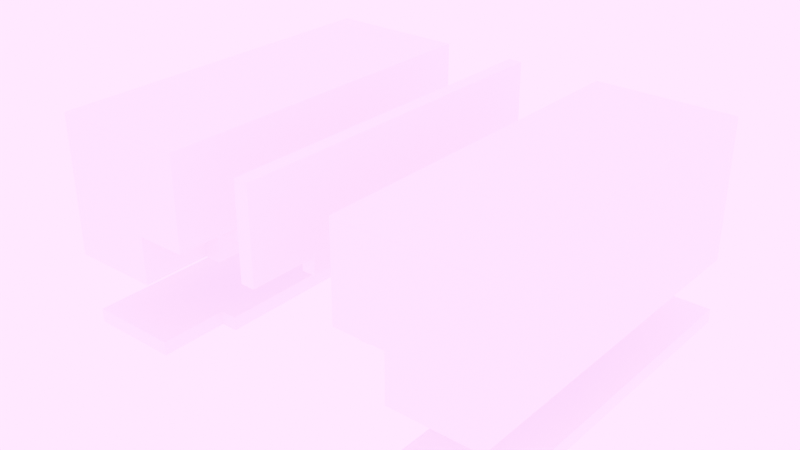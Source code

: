 # Source: door_07.blend  (saved by Blender 4.5.91; exported with 4.5.12 LTS)
import bpy
from mathutils import Matrix  # noqa: F401  (used for matrix-valued properties, if any)

bpy.ops.wm.read_factory_settings(use_empty=True)
scene = bpy.context.scene
scene.name = 'Scene'

# ---- images (referenced by path relative to the original .blend; pixels are not part of the script)
import os
ASSET_DIR = os.environ.get("B2B_ASSET_DIR", "")  # directory of the original .blend (textures are referenced by path, not embedded)
HERE = os.path.dirname(os.path.abspath(__file__))  # packed textures are extracted next to this script under _unpacked/

def load_image(name, relpath, width, height, colorspace="sRGB"):
    """Load a texture the original file referenced (path relative to the .blend, or extracted next to this script)."""
    p = next((c for c in (os.path.join(HERE, relpath), os.path.join(ASSET_DIR, relpath)) if relpath and os.path.exists(c)), "")
    if p:
        img = bpy.data.images.load(p, check_existing=True)
        img.name = name
    else:  # same state as the original file: an image datablock whose file is absent (Cycles renders it pink)
        img = bpy.data.images.new(name, width, height)
        img.source = "FILE"
        img.filepath = "//" + (relpath or name)
    img.colorspace_settings.name = colorspace
    return img
img_sunset_jhbcentral_8k_hdr = load_image('sunset_jhbcentral_8k.hdr', 'sunset_jhbcentral_8k.hdr', 1024, 1024, 'Linear Rec.709')
img_vista_panor_mica_do_centro_de_s_o_paulo_jpg = load_image('Vista_panorâmica_do_centro_de_São_Paulo.jpg', 'Vista_panorâmica_do_centro_de_São_Paulo.jpg', 1024, 1024, 'sRGB')
img_canary_wharf_4k_hdr = load_image('canary_wharf_4k.hdr', 'canary_wharf_4k.hdr', 1024, 1024, 'Linear Rec.709')
img_canary_wharf_2k_hdr = load_image('canary_wharf_2k.hdr', 'canary_wharf_2k.hdr', 1024, 1024, 'Linear Rec.709')

# ---- materials (node trees are filled in below, after node groups)
mat_changeable = bpy.data.materials.new('Changeable')

# ---- material node trees
mat_changeable.use_nodes = True; mat_changeable.node_tree.nodes.clear()
_N = mat_changeable.node_tree.nodes; _L = mat_changeable.node_tree.links
n0 = _N.new('ShaderNodeBsdfPrincipled'); n0.name = 'Principled BSDF'; n0.location = (-200, 100)
n1 = _N.new('ShaderNodeOutputMaterial'); n1.name = 'Material Output'; n1.location = (200, 100)
_L.new(n0.outputs[0], n1.inputs[0])
n1.is_active_output = True

# ---- world
world_world = bpy.data.worlds.new('World'); scene.world = world_world
world_world.use_nodes = True; world_world.node_tree.nodes.clear()
_N = world_world.node_tree.nodes; _L = world_world.node_tree.links
n0 = _N.new('ShaderNodeOutputWorld'); n0.name = 'World Output'; n0.location = (300, 300)
n1 = _N.new('ShaderNodeBackground'); n1.name = 'Background'; n1.location = (10, 300)
n1.inputs[1].default_value = 10.0
n2 = _N.new('ShaderNodeTexEnvironment'); n2.name = 'Environment Texture'; n2.location = (-325, 257)
n2.image = img_sunset_jhbcentral_8k_hdr
n3 = _N.new('ShaderNodeMapping'); n3.name = 'Mapping'; n3.location = (-659, 320)
n3.inputs[2].default_value = (0.0, 0.0, 2.709)
n4 = _N.new('ShaderNodeTexCoord'); n4.name = 'Texture Coordinate'; n4.location = (-818, 309)
n5 = _N.new('ShaderNodeTexSky'); n5.name = 'Sky Texture'; n5.location = (-347, 654)
n5.width = 191
n5.sun_elevation = 0.7854
n5.sun_rotation = 3.142
n6 = _N.new('ShaderNodeTexImage'); n6.name = 'Image Texture'; n6.location = (-326, 15)
n6.image = img_vista_panor_mica_do_centro_de_s_o_paulo_jpg
n6.projection = 'SPHERE'
n7 = _N.new('ShaderNodeTexImage'); n7.name = 'Image Texture.001'; n7.location = (-41, 122)
n7.image = img_canary_wharf_4k_hdr
n8 = _N.new('ShaderNodeTexImage'); n8.name = 'Image Texture.002'; n8.location = (245, 87)
n8.image = img_canary_wharf_2k_hdr
_L.new(n1.outputs[0], n0.inputs[0])
_L.new(n3.outputs[0], n2.inputs[0])
_L.new(n4.outputs[0], n3.inputs[0])
_L.new(n3.outputs[0], n6.inputs[0])
_L.new(n3.outputs[0], n7.inputs[0])
_L.new(n2.outputs[0], n1.inputs[0])
n0.is_active_output = True
world_world.color = (0.05088, 0.05088, 0.05088)
world_world.sun_shadow_jitter_overblur = 0.0

# ---- meshes
me_cube_024 = bpy.data.meshes.new('Cube.024')
me_cube_024.from_pydata([(0.0, 0.13, -0.1003), (0.0, 0.13, 0.0), (0.0, 0.08412, -0.1003), (0.0, 0.08412, 0.0), (-0.06384, 0.13, -0.1003), (-0.06384, 0.08412, -0.1003), (0.0, -0.13, -0.1003), (-0.07649, 0.08411, -0.1003), (0.0, -0.13, 0.0), (0.0, -0.08108, -0.1003), (0.0, -0.08108, 0.0), (-0.1001, 0.08411, 0.0), (-0.06384, -0.13, -0.1003), (-0.06384, 0.08412, -0.06599), (-0.06384, 0.13, -0.06599), (-0.07649, 0.08411, -0.0785), (-0.06384, -0.08109, -0.1003), (-0.1001, 0.13, 0.0), (-0.07649, -0.08109, -0.1003), (-0.1001, 0.08411, -0.06599), (-0.1001, 0.13, -0.06599), (-0.1001, 0.08411, -0.0785), (-0.1001, -0.08109, 0.0), (-0.06384, -0.08109, -0.06599), (-0.06384, -0.13, -0.06599), (-0.07649, -0.08109, -0.0785), (-0.1001, -0.13, 0.0), (-0.1001, -0.08109, -0.06599), (-0.1001, -0.13, -0.06599), (-0.1001, -0.08109, -0.0785), (-0.03192, 0.08412, -0.1003), (-0.03192, 0.13, -0.1003), (-0.03192, -0.13, -0.1003), (-0.03192, 0.13, -0.033), (-0.1001, 0.13, -0.033), (-0.03192, -0.13, -0.033), (-0.03192, -0.08108, -0.1003), (-0.1001, 0.08411, -0.033), (-0.1001, -0.13, -0.033), (-0.1001, -0.08109, -0.033)], [], [(30, 5, 4, 31), (13, 5, 7, 15), (10, 22, 26, 8), (24, 28, 27, 23), (23, 25, 18, 16), (36, 32, 12, 16), (3, 1, 17, 11), (14, 13, 19, 20), (31, 33, 1, 0), (5, 13, 14, 4), (0, 1, 3, 2), (37, 11, 17, 34), (6, 9, 10, 8), (33, 14, 20, 34), (32, 6, 8, 35), (13, 15, 21, 19), (16, 12, 24, 23), (25, 29, 21, 15), (25, 15, 7, 18), (10, 3, 11, 22), (39, 37, 19, 27), (16, 18, 7, 5), (36, 30, 2, 9), (9, 2, 3, 10), (39, 38, 26, 22), (35, 38, 28, 24), (23, 27, 29, 25), (27, 19, 21, 29), (8, 26, 38, 35), (27, 28, 38, 39), (16, 5, 30, 36), (22, 11, 37, 39), (12, 32, 35, 24), (1, 33, 34, 17), (19, 37, 34, 20), (4, 14, 33, 31), (9, 6, 32, 36), (2, 30, 31, 0)])
_uv = me_cube_024.uv_layers.new(name='UVMap')
_uv.uv.foreach_set('vector', [0.25, 0.5, 0.375, 0.5, 0.375, 0.75, 0.25, 0.75, 0.5162, 0.5, 0.375, 0.5, 0.375, 0.5, 0.5162, 0.5, 0.625, 0.5, 0.625, 0.5, 0.625, 0.75, 0.625, 0.75, 0.5162, 0.75, 0.5162, 0.75, 0.5162, 0.5, 0.5162, 0.5, 0.5162, 0.5, 0.5162, 0.5, 0.375, 0.5, 0.375, 0.5, 0.25, 0.5, 0.25, 0.75, 0.375, 0.75, 0.375, 0.5, 0.625, 0.5, 0.625, 0.75, 0.625, 0.75, 0.625, 0.5, 0.5162, 0.75, 0.5162, 0.5, 0.5162, 0.5, 0.5162, 0.75, 0.375, 0.875, 0.5162, 0.875, 0.5162, 1.0, 0.375, 1.0, 0.375, 0.5, 0.5162, 0.5, 0.5162, 0.75, 0.375, 0.75, 0.375, 0.0, 0.5162, 0.0, 0.5162, 0.25, 0.375, 0.25, 0.5706, 0.5, 0.625, 0.5, 0.625, 0.75, 0.5706, 0.75, 0.375, 0.0, 0.375, 0.25, 0.5162, 0.25, 0.5162, 0.0, 0.5706, 0.75, 0.5162, 0.75, 0.5162, 0.75, 0.5706, 0.75, 0.375, 0.875, 0.375, 1.0, 0.5162, 1.0, 0.5162, 0.875, 0.5162, 0.5, 0.5162, 0.5, 0.5162, 0.5, 0.5162, 0.5, 0.375, 0.5, 0.375, 0.75, 0.5162, 0.75, 0.5162, 0.5, 0.5162, 0.5, 0.5162, 0.5, 0.5162, 0.5, 0.5162, 0.5, 0.5162, 0.5, 0.5162, 0.5, 0.375, 0.5, 0.375, 0.5, 0.625, 0.5, 0.625, 0.5, 0.625, 0.5, 0.625, 0.5, 0.5799, 0.5, 0.5799, 0.5, 0.5348, 0.5, 0.5348, 0.5, 0.375, 0.5, 0.375, 0.5, 0.375, 0.5, 0.375, 0.5, 0.25, 0.5, 0.25, 0.5, 0.125, 0.5, 0.125, 0.5, 0.375, 0.25, 0.375, 0.25, 0.5162, 0.25, 0.5162, 0.25, 0.5706, 0.5, 0.5706, 0.75, 0.625, 0.75, 0.625, 0.5, 0.5706, 0.75, 0.5706, 0.75, 0.5162, 0.75, 0.5162, 0.75, 0.5162, 0.5, 0.5162, 0.5, 0.5162, 0.5, 0.5162, 0.5, 0.5348, 0.5, 0.5348, 0.5, 0.5162, 0.5, 0.5162, 0.5, 0.625, 0.75, 0.625, 0.75, 0.5706, 0.75, 0.5706, 0.75, 0.5162, 0.5, 0.5162, 0.75, 0.5706, 0.75, 0.5706, 0.5, 0.375, 0.5, 0.375, 0.5, 0.25, 0.5, 0.25, 0.5, 0.625, 0.5, 0.625, 0.5, 0.5799, 0.5, 0.5799, 0.5, 0.375, 0.75, 0.375, 0.875, 0.5162, 0.875, 0.5162, 0.75, 0.625, 0.75, 0.5706, 0.75, 0.5706, 0.75, 0.625, 0.75, 0.5162, 0.5, 0.5706, 0.5, 0.5706, 0.75, 0.5162, 0.75, 0.375, 0.75, 0.5162, 0.75, 0.5162, 0.875, 0.375, 0.875, 0.125, 0.5, 0.125, 0.75, 0.25, 0.75, 0.25, 0.5, 0.125, 0.5, 0.25, 0.5, 0.25, 0.75, 0.125, 0.75])
me_cube_024.materials.append(mat_changeable)
me_cube_024.update()
me_cube_038 = bpy.data.meshes.new('Cube.038')
me_cube_038.from_pydata([(0.0, 0.08412, -0.005), (0.0, 0.13, -0.005), (-0.06413, 0.08412, -0.005), (-0.06413, 0.13, -0.005), (-0.07629, 0.08412, -0.005), (0.0, -0.08109, -0.005), (0.0, -0.13, -0.005), (-0.06413, -0.08109, -0.005), (-0.06413, -0.13, -0.005), (-0.07629, -0.08109, -0.005), (-0.03207, 0.13, -0.005), (-0.03207, 0.08412, -0.005), (-0.03207, -0.13, -0.005), (-0.03207, -0.08109, -0.005), (0.0, 0.08412, 0.005), (0.0, 0.13, 0.005), (-0.06413, 0.08412, 0.005), (-0.06413, 0.13, 0.005), (-0.07629, 0.08412, 0.005), (0.0, -0.08109, 0.005), (0.0, -0.13, 0.005), (-0.06413, -0.08109, 0.005), (-0.06413, -0.13, 0.005), (-0.07629, -0.08109, 0.005), (-0.03207, 0.13, 0.005), (-0.03207, 0.08412, 0.005), (-0.03207, -0.13, 0.005), (-0.03207, -0.08109, 0.005)], [], [(11, 10, 1, 0), (13, 7, 2, 11), (13, 5, 6, 12), (7, 9, 4, 2), (7, 13, 12, 8), (5, 13, 11, 0), (2, 3, 10, 11), (25, 14, 15, 24), (27, 25, 16, 21), (27, 26, 20, 19), (21, 16, 18, 23), (21, 22, 26, 27), (19, 14, 25, 27), (16, 25, 24, 17), (10, 3, 17, 24), (9, 7, 21, 23), (4, 9, 23, 18), (3, 2, 16, 17), (6, 5, 19, 20), (12, 6, 20, 26), (8, 12, 26, 22), (2, 4, 18, 16), (7, 8, 22, 21), (1, 10, 24, 15), (0, 1, 15, 14), (5, 0, 14, 19)])
_uv = me_cube_038.uv_layers.new(name='UVMap')
_uv.uv.foreach_set('vector', [0.5706, 0.5, 0.5706, 0.75, 0.625, 0.75, 0.625, 0.5, 0.5799, 0.5, 0.5348, 0.5, 0.5348, 0.5, 0.5799, 0.5, 0.5706, 0.5, 0.625, 0.5, 0.625, 0.75, 0.5706, 0.75, 0.5348, 0.5, 0.5162, 0.5, 0.5162, 0.5, 0.5348, 0.5, 0.5162, 0.5, 0.5706, 0.5, 0.5706, 0.75, 0.5162, 0.75, 0.625, 0.5, 0.5799, 0.5, 0.5799, 0.5, 0.625, 0.5, 0.5162, 0.5, 0.5162, 0.75, 0.5706, 0.75, 0.5706, 0.5, 0.5706, 0.5, 0.625, 0.5, 0.625, 0.75, 0.5706, 0.75, 0.5799, 0.5, 0.5799, 0.5, 0.5348, 0.5, 0.5348, 0.5, 0.5706, 0.5, 0.5706, 0.75, 0.625, 0.75, 0.625, 0.5, 0.5348, 0.5, 0.5348, 0.5, 0.5162, 0.5, 0.5162, 0.5, 0.5162, 0.5, 0.5162, 0.75, 0.5706, 0.75, 0.5706, 0.5, 0.625, 0.5, 0.625, 0.5, 0.5799, 0.5, 0.5799, 0.5, 0.5162, 0.5, 0.5706, 0.5, 0.5706, 0.75, 0.5162, 0.75, 0.5706, 0.75, 0.5162, 0.75, 0.5162, 0.75, 0.5706, 0.75, 0.5162, 0.5, 0.5348, 0.5, 0.5348, 0.5, 0.5162, 0.5, 0.5162, 0.5, 0.5162, 0.5, 0.5162, 0.5, 0.5162, 0.5, 0.5162, 0.75, 0.5162, 0.5, 0.5162, 0.5, 0.5162, 0.75, 0.625, 0.75, 0.625, 0.5, 0.625, 0.5, 0.625, 0.75, 0.5706, 0.75, 0.625, 0.75, 0.625, 0.75, 0.5706, 0.75, 0.5162, 0.75, 0.5706, 0.75, 0.5706, 0.75, 0.5162, 0.75, 0.5348, 0.5, 0.5162, 0.5, 0.5162, 0.5, 0.5348, 0.5, 0.5162, 0.5, 0.5162, 0.75, 0.5162, 0.75, 0.5162, 0.5, 0.625, 0.75, 0.5706, 0.75, 0.5706, 0.75, 0.625, 0.75, 0.625, 0.5, 0.625, 0.75, 0.625, 0.75, 0.625, 0.5, 0.625, 0.5, 0.625, 0.5, 0.625, 0.5, 0.625, 0.5])
me_cube_038.materials.append(mat_changeable)
me_cube_038.update()
me_cube_034 = bpy.data.meshes.new('Cube.034')
me_cube_034.from_pydata([(0.005, 0.08412, 0.0), (0.005, 0.13, 0.0), (0.005, 0.08412, -0.06599), (0.005, 0.13, -0.06599), (0.005, 0.08412, -0.0785), (0.005, -0.08109, 0.0), (0.005, -0.13, 0.0), (0.005, -0.08109, -0.06599), (0.005, -0.13, -0.06599), (0.005, -0.08109, -0.0785), (0.005, 0.13, -0.033), (0.005, 0.08412, -0.033), (0.005, -0.13, -0.033), (0.005, -0.08109, -0.033), (-0.005, 0.08412, 0.0), (-0.005, 0.13, 0.0), (-0.005, 0.08412, -0.06599), (-0.005, 0.13, -0.06599), (-0.005, 0.08412, -0.0785), (-0.005, -0.08109, 0.0), (-0.005, -0.13, 0.0), (-0.005, -0.08109, -0.06599), (-0.005, -0.13, -0.06599), (-0.005, -0.08109, -0.0785), (-0.005, 0.13, -0.033), (-0.005, 0.08412, -0.033), (-0.005, -0.13, -0.033), (-0.005, -0.08109, -0.033)], [], [(11, 10, 1, 0), (13, 7, 2, 11), (13, 5, 6, 12), (7, 9, 4, 2), (7, 13, 12, 8), (5, 13, 11, 0), (2, 3, 10, 11), (25, 14, 15, 24), (27, 25, 16, 21), (27, 26, 20, 19), (21, 16, 18, 23), (21, 22, 26, 27), (19, 14, 25, 27), (16, 25, 24, 17), (10, 3, 17, 24), (9, 7, 21, 23), (4, 9, 23, 18), (3, 2, 16, 17), (6, 5, 19, 20), (12, 6, 20, 26), (8, 12, 26, 22), (2, 4, 18, 16), (7, 8, 22, 21), (1, 10, 24, 15), (0, 1, 15, 14), (5, 0, 14, 19)])
_uv = me_cube_034.uv_layers.new(name='UVMap')
_uv.uv.foreach_set('vector', [0.5706, 0.5, 0.5706, 0.75, 0.625, 0.75, 0.625, 0.5, 0.5799, 0.5, 0.5348, 0.5, 0.5348, 0.5, 0.5799, 0.5, 0.5706, 0.5, 0.625, 0.5, 0.625, 0.75, 0.5706, 0.75, 0.5348, 0.5, 0.5162, 0.5, 0.5162, 0.5, 0.5348, 0.5, 0.5162, 0.5, 0.5706, 0.5, 0.5706, 0.75, 0.5162, 0.75, 0.625, 0.5, 0.5799, 0.5, 0.5799, 0.5, 0.625, 0.5, 0.5162, 0.5, 0.5162, 0.75, 0.5706, 0.75, 0.5706, 0.5, 0.5706, 0.5, 0.625, 0.5, 0.625, 0.75, 0.5706, 0.75, 0.5799, 0.5, 0.5799, 0.5, 0.5348, 0.5, 0.5348, 0.5, 0.5706, 0.5, 0.5706, 0.75, 0.625, 0.75, 0.625, 0.5, 0.5348, 0.5, 0.5348, 0.5, 0.5162, 0.5, 0.5162, 0.5, 0.5162, 0.5, 0.5162, 0.75, 0.5706, 0.75, 0.5706, 0.5, 0.625, 0.5, 0.625, 0.5, 0.5799, 0.5, 0.5799, 0.5, 0.5162, 0.5, 0.5706, 0.5, 0.5706, 0.75, 0.5162, 0.75, 0.5706, 0.75, 0.5162, 0.75, 0.5162, 0.75, 0.5706, 0.75, 0.5162, 0.5, 0.5348, 0.5, 0.5348, 0.5, 0.5162, 0.5, 0.5162, 0.5, 0.5162, 0.5, 0.5162, 0.5, 0.5162, 0.5, 0.5162, 0.75, 0.5162, 0.5, 0.5162, 0.5, 0.5162, 0.75, 0.625, 0.75, 0.625, 0.5, 0.625, 0.5, 0.625, 0.75, 0.5706, 0.75, 0.625, 0.75, 0.625, 0.75, 0.5706, 0.75, 0.5162, 0.75, 0.5706, 0.75, 0.5706, 0.75, 0.5162, 0.75, 0.5348, 0.5, 0.5162, 0.5, 0.5162, 0.5, 0.5348, 0.5, 0.5162, 0.5, 0.5162, 0.75, 0.5162, 0.75, 0.5162, 0.5, 0.625, 0.75, 0.5706, 0.75, 0.5706, 0.75, 0.625, 0.75, 0.625, 0.5, 0.625, 0.75, 0.625, 0.75, 0.625, 0.5, 0.625, 0.5, 0.625, 0.5, 0.625, 0.5, 0.625, 0.5])
me_cube_034.materials.append(mat_changeable)
me_cube_034.update()
me_cube_033 = bpy.data.meshes.new('Cube.033')
me_cube_033.from_pydata([(0.0, 0.13, -0.1003), (0.0, 0.13, 0.0), (0.0, 0.08412, -0.1003), (0.0, 0.08412, 0.0), (0.06384, 0.13, -0.1003), (0.06384, 0.08412, -0.1003), (0.0, -0.13, -0.1003), (0.07649, 0.08411, -0.1003), (0.0, -0.13, 0.0), (0.0, -0.08108, -0.1003), (0.0, -0.08108, 0.0), (0.1001, 0.08411, 0.0), (0.06384, -0.13, -0.1003), (0.06384, 0.08412, -0.06599), (0.06384, 0.13, -0.06599), (0.07649, 0.08411, -0.0785), (0.06384, -0.08109, -0.1003), (0.1001, 0.13, 0.0), (0.07649, -0.08109, -0.1003), (0.1001, 0.08411, -0.06599), (0.1001, 0.13, -0.06599), (0.1001, 0.08411, -0.0785), (0.1001, -0.08109, 0.0), (0.06384, -0.08109, -0.06599), (0.06384, -0.13, -0.06599), (0.07649, -0.08109, -0.0785), (0.1001, -0.13, 0.0), (0.1001, -0.08109, -0.06599), (0.1001, -0.13, -0.06599), (0.1001, -0.08109, -0.0785), (0.03192, 0.08412, -0.1003), (0.03192, 0.13, -0.1003), (0.03192, -0.13, -0.1003), (0.03192, 0.13, -0.033), (0.1001, 0.13, -0.033), (0.03192, -0.13, -0.033), (0.03192, -0.08108, -0.1003), (0.1001, 0.08411, -0.033), (0.1001, -0.13, -0.033), (0.1001, -0.08109, -0.033)], [], [(30, 31, 4, 5), (13, 15, 7, 5), (10, 8, 26, 22), (24, 23, 27, 28), (23, 16, 18, 25), (36, 16, 12, 32), (3, 11, 17, 1), (14, 20, 19, 13), (31, 0, 1, 33), (5, 4, 14, 13), (0, 2, 3, 1), (37, 34, 17, 11), (6, 8, 10, 9), (33, 34, 20, 14), (32, 35, 8, 6), (13, 19, 21, 15), (16, 23, 24, 12), (25, 15, 21, 29), (25, 18, 7, 15), (10, 22, 11, 3), (39, 27, 19, 37), (16, 5, 7, 18), (36, 9, 2, 30), (9, 10, 3, 2), (39, 22, 26, 38), (35, 24, 28, 38), (23, 25, 29, 27), (27, 29, 21, 19), (8, 35, 38, 26), (27, 39, 38, 28), (16, 36, 30, 5), (22, 39, 37, 11), (12, 24, 35, 32), (1, 17, 34, 33), (19, 20, 34, 37), (4, 31, 33, 14), (9, 36, 32, 6), (2, 0, 31, 30)])
_uv = me_cube_033.uv_layers.new(name='UVMap')
_uv.uv.foreach_set('vector', [0.25, 0.5, 0.25, 0.75, 0.375, 0.75, 0.375, 0.5, 0.5162, 0.5, 0.5162, 0.5, 0.375, 0.5, 0.375, 0.5, 0.625, 0.5, 0.625, 0.75, 0.625, 0.75, 0.625, 0.5, 0.5162, 0.75, 0.5162, 0.5, 0.5162, 0.5, 0.5162, 0.75, 0.5162, 0.5, 0.375, 0.5, 0.375, 0.5, 0.5162, 0.5, 0.25, 0.5, 0.375, 0.5, 0.375, 0.75, 0.25, 0.75, 0.625, 0.5, 0.625, 0.5, 0.625, 0.75, 0.625, 0.75, 0.5162, 0.75, 0.5162, 0.75, 0.5162, 0.5, 0.5162, 0.5, 0.375, 0.875, 0.375, 1.0, 0.5162, 1.0, 0.5162, 0.875, 0.375, 0.5, 0.375, 0.75, 0.5162, 0.75, 0.5162, 0.5, 0.375, 0.0, 0.375, 0.25, 0.5162, 0.25, 0.5162, 0.0, 0.5706, 0.5, 0.5706, 0.75, 0.625, 0.75, 0.625, 0.5, 0.375, 0.0, 0.5162, 0.0, 0.5162, 0.25, 0.375, 0.25, 0.5706, 0.75, 0.5706, 0.75, 0.5162, 0.75, 0.5162, 0.75, 0.375, 0.875, 0.5162, 0.875, 0.5162, 1.0, 0.375, 1.0, 0.5162, 0.5, 0.5162, 0.5, 0.5162, 0.5, 0.5162, 0.5, 0.375, 0.5, 0.5162, 0.5, 0.5162, 0.75, 0.375, 0.75, 0.5162, 0.5, 0.5162, 0.5, 0.5162, 0.5, 0.5162, 0.5, 0.5162, 0.5, 0.375, 0.5, 0.375, 0.5, 0.5162, 0.5, 0.625, 0.5, 0.625, 0.5, 0.625, 0.5, 0.625, 0.5, 0.5799, 0.5, 0.5348, 0.5, 0.5348, 0.5, 0.5799, 0.5, 0.375, 0.5, 0.375, 0.5, 0.375, 0.5, 0.375, 0.5, 0.25, 0.5, 0.125, 0.5, 0.125, 0.5, 0.25, 0.5, 0.375, 0.25, 0.5162, 0.25, 0.5162, 0.25, 0.375, 0.25, 0.5706, 0.5, 0.625, 0.5, 0.625, 0.75, 0.5706, 0.75, 0.5706, 0.75, 0.5162, 0.75, 0.5162, 0.75, 0.5706, 0.75, 0.5162, 0.5, 0.5162, 0.5, 0.5162, 0.5, 0.5162, 0.5, 0.5348, 0.5, 0.5162, 0.5, 0.5162, 0.5, 0.5348, 0.5, 0.625, 0.75, 0.5706, 0.75, 0.5706, 0.75, 0.625, 0.75, 0.5162, 0.5, 0.5706, 0.5, 0.5706, 0.75, 0.5162, 0.75, 0.375, 0.5, 0.25, 0.5, 0.25, 0.5, 0.375, 0.5, 0.625, 0.5, 0.5799, 0.5, 0.5799, 0.5, 0.625, 0.5, 0.375, 0.75, 0.5162, 0.75, 0.5162, 0.875, 0.375, 0.875, 0.625, 0.75, 0.625, 0.75, 0.5706, 0.75, 0.5706, 0.75, 0.5162, 0.5, 0.5162, 0.75, 0.5706, 0.75, 0.5706, 0.5, 0.375, 0.75, 0.375, 0.875, 0.5162, 0.875, 0.5162, 0.75, 0.125, 0.5, 0.25, 0.5, 0.25, 0.75, 0.125, 0.75, 0.125, 0.5, 0.125, 0.75, 0.25, 0.75, 0.25, 0.5])
me_cube_033.materials.append(mat_changeable)
me_cube_033.update()
me_cube_035 = bpy.data.meshes.new('Cube.035')
me_cube_035.from_pydata([(0.0, 0.08412, -0.005), (0.0, 0.13, -0.005), (0.06413, 0.08412, -0.005), (0.06413, 0.13, -0.005), (0.07629, 0.08412, -0.005), (0.0, -0.08109, -0.005), (0.0, -0.13, -0.005), (0.06413, -0.08109, -0.005), (0.06413, -0.13, -0.005), (0.07629, -0.08109, -0.005), (0.03207, 0.13, -0.005), (0.03207, 0.08412, -0.005), (0.03207, -0.13, -0.005), (0.03207, -0.08109, -0.005), (0.0, 0.08412, 0.005), (0.0, 0.13, 0.005), (0.06413, 0.08412, 0.005), (0.06413, 0.13, 0.005), (0.07629, 0.08412, 0.005), (0.0, -0.08109, 0.005), (0.0, -0.13, 0.005), (0.06413, -0.08109, 0.005), (0.06413, -0.13, 0.005), (0.07629, -0.08109, 0.005), (0.03207, 0.13, 0.005), (0.03207, 0.08412, 0.005), (0.03207, -0.13, 0.005), (0.03207, -0.08109, 0.005)], [], [(11, 0, 1, 10), (13, 11, 2, 7), (13, 12, 6, 5), (7, 2, 4, 9), (7, 8, 12, 13), (5, 0, 11, 13), (2, 11, 10, 3), (25, 24, 15, 14), (27, 21, 16, 25), (27, 19, 20, 26), (21, 23, 18, 16), (21, 27, 26, 22), (19, 27, 25, 14), (16, 17, 24, 25), (10, 24, 17, 3), (9, 23, 21, 7), (4, 18, 23, 9), (3, 17, 16, 2), (6, 20, 19, 5), (12, 26, 20, 6), (8, 22, 26, 12), (2, 16, 18, 4), (7, 21, 22, 8), (1, 15, 24, 10), (0, 14, 15, 1), (5, 19, 14, 0)])
_uv = me_cube_035.uv_layers.new(name='UVMap')
_uv.uv.foreach_set('vector', [0.5706, 0.5, 0.625, 0.5, 0.625, 0.75, 0.5706, 0.75, 0.5799, 0.5, 0.5799, 0.5, 0.5348, 0.5, 0.5348, 0.5, 0.5706, 0.5, 0.5706, 0.75, 0.625, 0.75, 0.625, 0.5, 0.5348, 0.5, 0.5348, 0.5, 0.5162, 0.5, 0.5162, 0.5, 0.5162, 0.5, 0.5162, 0.75, 0.5706, 0.75, 0.5706, 0.5, 0.625, 0.5, 0.625, 0.5, 0.5799, 0.5, 0.5799, 0.5, 0.5162, 0.5, 0.5706, 0.5, 0.5706, 0.75, 0.5162, 0.75, 0.5706, 0.5, 0.5706, 0.75, 0.625, 0.75, 0.625, 0.5, 0.5799, 0.5, 0.5348, 0.5, 0.5348, 0.5, 0.5799, 0.5, 0.5706, 0.5, 0.625, 0.5, 0.625, 0.75, 0.5706, 0.75, 0.5348, 0.5, 0.5162, 0.5, 0.5162, 0.5, 0.5348, 0.5, 0.5162, 0.5, 0.5706, 0.5, 0.5706, 0.75, 0.5162, 0.75, 0.625, 0.5, 0.5799, 0.5, 0.5799, 0.5, 0.625, 0.5, 0.5162, 0.5, 0.5162, 0.75, 0.5706, 0.75, 0.5706, 0.5, 0.5706, 0.75, 0.5706, 0.75, 0.5162, 0.75, 0.5162, 0.75, 0.5162, 0.5, 0.5162, 0.5, 0.5348, 0.5, 0.5348, 0.5, 0.5162, 0.5, 0.5162, 0.5, 0.5162, 0.5, 0.5162, 0.5, 0.5162, 0.75, 0.5162, 0.75, 0.5162, 0.5, 0.5162, 0.5, 0.625, 0.75, 0.625, 0.75, 0.625, 0.5, 0.625, 0.5, 0.5706, 0.75, 0.5706, 0.75, 0.625, 0.75, 0.625, 0.75, 0.5162, 0.75, 0.5162, 0.75, 0.5706, 0.75, 0.5706, 0.75, 0.5348, 0.5, 0.5348, 0.5, 0.5162, 0.5, 0.5162, 0.5, 0.5162, 0.5, 0.5162, 0.5, 0.5162, 0.75, 0.5162, 0.75, 0.625, 0.75, 0.625, 0.75, 0.5706, 0.75, 0.5706, 0.75, 0.625, 0.5, 0.625, 0.5, 0.625, 0.75, 0.625, 0.75, 0.625, 0.5, 0.625, 0.5, 0.625, 0.5, 0.625, 0.5])
me_cube_035.materials.append(mat_changeable)
me_cube_035.update()
me_cube_031 = bpy.data.meshes.new('Cube.031')
me_cube_031.from_pydata([(-0.005, -0.015, -0.005), (-0.005, -0.015, 0.005), (-0.005, 0.015, -0.005), (-0.005, 0.015, 0.005), (0.005, -0.015, -0.005), (0.005, -0.015, 0.005), (0.005, 0.015, -0.005), (0.005, 0.015, 0.005), (0.00247, 0.005961, 0.002485), (0.002632, 0.005961, 0.002485), (-0.004938, 0.005961, 0.003301), (-0.004938, 0.005961, 0.003245), (-0.005, -0.015, 0.004036), (0.001604, 0.005961, 0.004036), (-0.005, -0.015, 0.002485), (-0.005, -0.015, 0.001686), (0.001431, 0.005961, 0.004036), (-0.005, -0.015, 6.291e-05), (-0.005, -0.015, -0.0007512), (0.0001224, -0.005961, -0.005), (-0.005, -0.015, -0.00236), (-0.005, -0.015, -0.003144), (0.0002948, -0.005961, -0.005), (0.0002948, 0.005961, -0.005), (-0.005, 0.015, -0.003144), (-0.005, 0.015, -0.00236), (0.0001224, 0.005961, -0.005), (-0.005, 0.015, -0.0007512), (-0.005, 0.015, 6.291e-05), (0.0002962, -0.005961, 0.005), (-0.005, 0.015, 0.001686), (-0.005, 0.015, 0.002485), (0.0001216, -0.005961, 0.005), (-0.005, 0.015, 0.004036), (0.005, 0.015, -0.00391), (0.005, 0.015, -0.003144), (0.005, 0.015, -0.00236), (0.005, 0.015, -0.00156), (0.005, 0.015, -0.0007512), (0.005, 0.015, 6.291e-05), (0.005, 0.015, 0.000877), (0.005, 0.015, 0.001686), (0.005, 0.015, 0.002485), (0.005, 0.015, 0.00327), (0.005, 0.015, 0.004036), (0.005, -0.015, -0.00391), (0.005, -0.015, -0.003144), (0.005, -0.015, -0.00236), (0.005, -0.015, -0.00156), (0.005, -0.015, -0.0007512), (0.005, -0.015, 6.291e-05), (0.005, -0.015, 0.000877), (0.005, -0.015, 0.001686), (0.005, -0.015, 0.002485), (0.005, -0.015, 0.00327), (0.005, -0.015, 0.004036), (0.0001216, 0.005961, 0.005), (0.0002962, 0.005961, 0.005), (0.001371, 0.005961, -0.003935), (0.001604, 0.005961, -0.00391), (0.00148, 0.005961, -0.003879), (0.002777, 0.005961, -0.001586), (0.002922, 0.005961, -0.00156), (0.002817, 0.005961, -0.00153), (0.003009, 0.005961, 0.0008517), (0.003163, 0.005961, 0.000877), (0.002989, 0.005961, 0.0009077), (0.002045, 0.005961, 0.003245), (0.002137, 0.005961, 0.00327), (0.001964, 0.005961, 0.003301), (0.001371, -0.005961, -0.003935), (0.001489, -0.005961, -0.003879), (0.001547, -0.005961, -0.00391), (0.002786, -0.005961, -0.001586), (0.002826, -0.005961, -0.00153), (0.002945, -0.005961, -0.00156), (0.003018, -0.005961, 0.0008517), (0.002998, -0.005961, 0.0009077), (0.003146, -0.005961, 0.000877), (-0.005, -0.015, 0.004565), (-0.005, 0.015, 0.004565), (0.002054, -0.005961, 0.003245), (0.005, 0.015, 0.004565), (0.005, -0.015, 0.004565), (-0.005, -0.015, -0.004455), (-0.005, 0.015, -0.004455), (0.001964, -0.005961, 0.003301), (0.002119, -0.005961, 0.00327), (0.005, 0.015, -0.004455), (0.005, -0.015, -0.004455), (6.343e-05, 0.015, -0.005), (0.0003353, 0.015, -0.005), (0.0003367, 0.015, 0.005), (6.264e-05, 0.015, 0.005), (0.0003353, -0.015, -0.005), (6.343e-05, -0.015, -0.005), (6.264e-05, -0.015, 0.005), (0.0003367, -0.015, 0.005), (-0.005, -0.015, 0.003324), (-0.005, -0.015, 0.003216), (-0.005, -0.015, 0.0009312), (-0.005, -0.015, 0.0008228), (-0.005, -0.015, -0.001506), (-0.005, -0.015, -0.001614), (-0.005, -0.015, -0.003856), (-0.005, -0.015, -0.003964), (-0.005, 0.015, -0.003964), (-0.005, 0.015, -0.003856), (-0.005, 0.015, -0.001614), (-0.005, 0.015, -0.001506), (-0.005, 0.015, 0.0008228), (-0.005, 0.015, 0.0009312), (-0.005, 0.015, 0.003216), (-0.005, 0.015, 0.003324), (0.001645, -0.015, 0.004036), (0.001372, -0.015, 0.004036), (0.001905, -0.015, 0.003324), (0.001987, -0.015, 0.003216), (0.002216, -0.015, 0.00327), (0.002411, -0.015, 0.002485), (0.002671, -0.015, 0.002485), (0.002743, -0.015, 0.001686), (0.003002, -0.015, 0.001686), (0.00293, -0.015, 0.0009312), (0.00295, -0.015, 0.0008228), (0.003203, -0.015, 0.000877), (0.003013, -0.015, 6.291e-05), (0.00327, -0.015, 6.291e-05), (0.002945, -0.015, -0.0007512), (0.003202, -0.015, -0.0007512), (0.002758, -0.015, -0.001506), (0.002718, -0.015, -0.001614), (0.003002, -0.015, -0.00156), (0.002409, -0.015, -0.00236), (0.002671, -0.015, -0.00236), (0.001953, -0.015, -0.003144), (0.002216, -0.015, -0.003144), (0.001421, -0.015, -0.003856), (0.001313, -0.015, -0.003964), (0.001644, -0.015, -0.00391), (0.001372, 0.015, 0.004036), (0.001645, 0.015, 0.004036), (0.002216, 0.015, 0.00327), (0.001987, 0.015, 0.003216), (0.001905, 0.015, 0.003324), (0.002671, 0.015, 0.002485), (0.002411, 0.015, 0.002485), (0.003002, 0.015, 0.001686), (0.002743, 0.015, 0.001686), (0.003203, 0.015, 0.000877), (0.00295, 0.015, 0.0008228), (0.00293, 0.015, 0.0009312), (0.00327, 0.015, 6.291e-05), (0.003013, 0.015, 6.291e-05), (0.003202, 0.015, -0.0007512), (0.002945, 0.015, -0.0007512), (0.003002, 0.015, -0.00156), (0.002718, 0.015, -0.001614), (0.002758, 0.015, -0.001506), (0.002671, 0.015, -0.00236), (0.002409, 0.015, -0.00236), (0.002216, 0.015, -0.003144), (0.001953, 0.015, -0.003144), (0.001644, 0.015, -0.00391), (0.001313, 0.015, -0.003964), (0.001421, 0.015, -0.003856), (0.0007685, -0.015, 0.004565), (0.001042, -0.015, 0.004565), (0.0007685, 0.015, 0.004565), (0.001042, 0.015, 0.004565), (0.0007691, -0.015, -0.004455), (0.001041, -0.015, -0.004455), (0.0007691, 0.015, -0.004455), (0.001041, 0.015, -0.004455), (0.002963, 0.005961, 0.001686), (0.002801, 0.005961, 0.001686), (-0.004938, 0.005961, 0.0008517), (-0.004938, 0.005961, 0.0009077), (0.00323, 0.005961, 6.291e-05), (0.003072, 0.005961, 6.291e-05), (0.003163, 0.005961, -0.0007512), (0.003004, 0.005961, -0.0007512), (-0.004938, 0.005961, -0.001586), (-0.004938, 0.005961, -0.00153), (0.00263, 0.005961, -0.00236), (0.002468, 0.005961, -0.00236), (0.002175, 0.005961, -0.003144), (0.002012, 0.005961, -0.003144), (-0.004938, 0.005961, -0.003935), (-0.004938, 0.005961, -0.003879), (0.001604, -0.005961, 0.004036), (0.001431, -0.005961, 0.004036), (0.002479, -0.005961, 0.002485), (0.002615, -0.005961, 0.002485), (0.00281, -0.005961, 0.001686), (0.002945, -0.005961, 0.001686), (0.003081, -0.005961, 6.291e-05), (0.003213, -0.005961, 6.291e-05), (0.003013, -0.005961, -0.0007512), (0.003146, -0.005961, -0.0007512), (0.002477, -0.005961, -0.00236), (0.002614, -0.005961, -0.00236), (0.002021, -0.005961, -0.003144), (0.002159, -0.005961, -0.003144), (-0.004938, -0.005961, 0.003301), (-0.004938, -0.005961, 0.003245), (-0.004938, -0.005961, 0.0009077), (-0.004938, -0.005961, 0.0008517), (-0.004938, -0.005961, -0.00153), (-0.004938, -0.005961, -0.001586), (-0.004938, -0.005961, -0.003879), (-0.004938, -0.005961, -0.003935), (0.0008275, -0.005961, 0.004565), (0.001002, -0.005961, 0.004565), (0.000828, -0.005961, -0.004455), (0.001001, -0.005961, -0.004455), (0.0008275, 0.005961, 0.004565), (0.001002, 0.005961, 0.004565), (0.000828, 0.005961, -0.004455), (0.001001, 0.005961, -0.004455)], [], [(65, 64, 66), (68, 67, 69), (74, 73, 75), (213, 29, 32, 212), (86, 81, 87), (128, 130, 74, 198), (108, 103, 209, 182), (81, 192, 193, 87), (100, 111, 177, 206), (144, 140, 16, 69), (110, 101, 207, 176), (141, 142, 68, 13), (126, 128, 198, 196), (192, 194, 195, 193), (112, 99, 205, 11), (163, 173, 219, 59), (95, 90, 26, 19), (157, 108, 182, 61), (59, 219, 218, 58), (22, 215, 214, 19), (57, 217, 216, 56), (190, 213, 212, 191), (219, 23, 26, 218), (217, 13, 16, 216), (215, 72, 70, 214), (188, 211, 210, 189), (182, 209, 208, 183), (176, 207, 206, 177), (11, 205, 204, 10), (211, 70, 71, 210), (209, 73, 74, 208), (207, 76, 77, 206), (205, 81, 86, 204), (202, 71, 72, 203), (200, 202, 203, 201), (73, 200, 201, 75), (198, 74, 75, 199), (196, 198, 199, 197), (194, 77, 78, 195), (82, 7, 5, 83), (88, 34, 45, 89), (44, 55, 54, 43), (43, 54, 53, 42), (42, 53, 52, 41), (41, 52, 51, 40), (40, 51, 50, 39), (39, 50, 49, 38), (38, 49, 48, 37), (37, 48, 47, 36), (36, 47, 46, 35), (35, 46, 45, 34), (191, 86, 87, 190), (58, 188, 189, 60), (186, 59, 60, 187), (184, 186, 187, 185), (62, 184, 185, 61), (61, 182, 183, 63), (180, 62, 63, 181), (178, 180, 181, 179), (65, 178, 179, 64), (64, 176, 177, 66), (174, 65, 66, 175), (9, 174, 175, 8), (79, 1, 3, 80), (68, 9, 8, 67), (67, 11, 10, 69), (13, 68, 69, 16), (14, 31, 30, 15), (23, 22, 19, 26), (56, 32, 29, 57), (17, 28, 27, 18), (59, 58, 60), (62, 61, 63), (20, 25, 24, 21), (172, 164, 58, 218), (71, 70, 72), (77, 76, 78), (12, 79, 80, 33), (76, 196, 197, 78), (44, 82, 83, 55), (143, 112, 11, 67), (129, 127, 197, 199), (0, 84, 85, 2), (156, 159, 184, 62), (6, 88, 89, 4), (109, 158, 63, 183), (98, 113, 10, 204), (127, 125, 78, 197), (137, 104, 210, 71), (170, 95, 19, 214), (158, 155, 181, 63), (124, 126, 196, 76), (105, 138, 70, 211), (94, 171, 215, 22), (91, 94, 22, 23), (154, 156, 62, 180), (125, 122, 195, 78), (168, 93, 56, 216), (155, 153, 179, 181), (121, 123, 77, 194), (130, 102, 208, 74), (92, 169, 217, 57), (97, 92, 57, 29), (122, 120, 193, 195), (103, 131, 73, 209), (166, 115, 191, 212), (152, 154, 180, 178), (114, 167, 213, 190), (93, 96, 32, 56), (153, 150, 64, 179), (119, 121, 194, 192), (123, 100, 206, 77), (90, 172, 218, 26), (120, 118, 87, 193), (101, 124, 76, 207), (173, 91, 23, 219), (149, 152, 178, 65), (111, 151, 66, 177), (117, 119, 192, 81), (116, 98, 204, 86), (140, 168, 216, 16), (118, 114, 190, 87), (99, 117, 81, 205), (169, 141, 13, 217), (150, 110, 176, 64), (115, 116, 86, 191), (151, 148, 175, 66), (139, 136, 203, 72), (138, 170, 214, 70), (147, 149, 65, 174), (107, 165, 60, 189), (135, 137, 71, 202), (171, 139, 72, 215), (148, 146, 8, 175), (136, 134, 201, 203), (164, 106, 188, 58), (96, 166, 212, 32), (145, 147, 174, 9), (2, 85, 172, 90), (91, 6, 4, 94), (2, 90, 95, 0), (91, 173, 88, 6), (169, 92, 7, 82), (93, 3, 1, 96), (7, 92, 97, 5), (80, 3, 93, 168), (4, 89, 171, 94), (95, 170, 84, 0), (166, 96, 1, 79), (83, 5, 97, 167), (12, 33, 113, 98), (115, 12, 98, 116), (117, 99, 14, 119), (99, 112, 31, 14), (15, 30, 111, 100), (121, 15, 100, 123), (124, 101, 17, 126), (101, 110, 28, 17), (18, 27, 109, 102), (128, 18, 102, 130), (131, 103, 20, 133), (103, 108, 25, 20), (21, 24, 107, 104), (135, 21, 104, 137), (84, 105, 106, 85), (170, 138, 105, 84), (24, 162, 165, 107), (85, 106, 164, 172), (27, 155, 158, 109), (108, 157, 160, 25), (30, 148, 151, 111), (110, 150, 153, 28), (33, 140, 144, 113), (112, 143, 146, 31), (55, 83, 167, 114), (55, 114, 118, 54), (115, 166, 79, 12), (54, 118, 120, 53), (53, 120, 122, 52), (119, 14, 15, 121), (52, 122, 125, 51), (51, 125, 127, 50), (50, 127, 129, 49), (126, 17, 18, 128), (49, 129, 132, 48), (48, 132, 134, 47), (47, 134, 136, 46), (133, 20, 21, 135), (46, 136, 139, 45), (89, 45, 139, 171), (33, 80, 168, 140), (141, 44, 43, 142), (141, 169, 82, 44), (142, 43, 42, 145), (31, 146, 148, 30), (145, 42, 41, 147), (147, 41, 40, 149), (149, 40, 39, 152), (28, 153, 155, 27), (152, 39, 38, 154), (154, 38, 37, 156), (156, 37, 36, 159), (25, 160, 162, 24), (159, 36, 35, 161), (161, 35, 34, 163), (173, 163, 34, 88), (160, 157, 61, 185), (102, 109, 183, 208), (132, 129, 199, 75), (159, 161, 186, 184), (113, 144, 69, 10), (106, 105, 211, 188), (131, 133, 200, 73), (142, 145, 9, 68), (104, 107, 189, 210), (162, 160, 185, 187), (134, 132, 75, 201), (161, 163, 59, 186), (146, 143, 67, 8), (167, 97, 29, 213), (133, 135, 202, 200), (165, 162, 187, 60)])
_uv = me_cube_031.uv_layers.new(name='UVMap')
_uv.uv.foreach_set('vector', [0.3978, 0.5824, 0.4042, 0.58, 0.405, 0.5854, 0.4402, 0.8131, 0.444, 0.8107, 0.4474, 0.8161, 0.4118, 0.3504, 0.4134, 0.345, 0.4068, 0.3474, 0.4871, 0.9379, 0.5163, 0.9799, 0.5235, 0.9799, 0.4943, 0.9379, 0.4474, 0.8161, 0.4436, 0.8107, 0.4409, 0.8131, 0.4068, 0.4255, 0.4146, 0.3527, 0.4118, 0.3504, 0.404, 0.4255, 0.7351, 0.3422, 0.7351, 0.3422, 0.7325, 0.345, 0.7325, 0.345, 0.4436, 0.8107, 0.4261, 0.7375, 0.4205, 0.7375, 0.4409, 0.8131, 0.7351, 0.5876, 0.7351, 0.5876, 0.7325, 0.5854, 0.7325, 0.5854, 0.4498, 0.8183, 0.4718, 0.8869, 0.4694, 0.8869, 0.4474, 0.8161, 0.7351, 0.5772, 0.7351, 0.5772, 0.7325, 0.58, 0.7325, 0.58, 0.4605, 0.8869, 0.4369, 0.8131, 0.4402, 0.8131, 0.4622, 0.8869, 0.404, 0.5039, 0.4068, 0.4255, 0.404, 0.4255, 0.4012, 0.5039, 0.4261, 0.7375, 0.4124, 0.6604, 0.4068, 0.6604, 0.4205, 0.7375, 0.7351, 0.8079, 0.7351, 0.8079, 0.7325, 0.8107, 0.7325, 0.8107, 0.4606, 0.1209, 0.4855, 0.06838, 0.4872, 0.06838, 0.4623, 0.1209, 0.5259, 0.01584, 0.5259, 0.01584, 0.5235, 0.01584, 0.5235, 0.01584, 0.4162, 0.3422, 0.7351, 0.3422, 0.7325, 0.345, 0.4138, 0.345, 0.4623, 0.1209, 0.4872, 0.06838, 0.4943, 0.06838, 0.4718, 0.1185, 0.5163, 0.01584, 0.4872, 0.06838, 0.4943, 0.06838, 0.5235, 0.01584, 0.5163, 0.9799, 0.4871, 0.9379, 0.4943, 0.9379, 0.5235, 0.9799, 0.4622, 0.8869, 0.4871, 0.9379, 0.4943, 0.9379, 0.4694, 0.8869, 0.4872, 0.06838, 0.5163, 0.01584, 0.5235, 0.01584, 0.4943, 0.06838, 0.4871, 0.9379, 0.4622, 0.8869, 0.4694, 0.8869, 0.4943, 0.9379, 0.4872, 0.06838, 0.4646, 0.1209, 0.4718, 0.1185, 0.4943, 0.06838, 0.7325, 0.1185, 0.7325, 0.1185, 0.7325, 0.1239, 0.7325, 0.1239, 0.7325, 0.345, 0.7325, 0.345, 0.7325, 0.3504, 0.7325, 0.3504, 0.7325, 0.58, 0.7325, 0.58, 0.7325, 0.5854, 0.7325, 0.5854, 0.7325, 0.8107, 0.7325, 0.8107, 0.7325, 0.8161, 0.7325, 0.8161, 0.7325, 0.1185, 0.4718, 0.1185, 0.467, 0.1239, 0.7325, 0.1239, 0.7325, 0.345, 0.4134, 0.345, 0.4118, 0.3504, 0.7325, 0.3504, 0.7325, 0.58, 0.4038, 0.58, 0.4046, 0.5854, 0.7325, 0.5854, 0.7325, 0.8107, 0.4436, 0.8107, 0.4474, 0.8161, 0.7325, 0.8161, 0.445, 0.1947, 0.467, 0.1239, 0.4646, 0.1209, 0.4393, 0.1947, 0.4262, 0.2704, 0.445, 0.1947, 0.4393, 0.1947, 0.4205, 0.2704, 0.4134, 0.345, 0.4262, 0.2704, 0.4205, 0.2704, 0.4068, 0.3474, 0.404, 0.4255, 0.4118, 0.3504, 0.4068, 0.3474, 0.3985, 0.4255, 0.4012, 0.5039, 0.404, 0.4255, 0.3985, 0.4255, 0.3958, 0.5039, 0.4124, 0.6604, 0.4046, 0.5854, 0.3985, 0.5824, 0.4068, 0.6604, 0.3219, 0.9379, 0.3219, 0.9799, 0.3219, 0.9799, 0.3219, 0.9379, 0.3219, 0.06838, 0.3219, 0.1209, 0.3219, 0.1209, 0.3219, 0.06838, 0.3219, 0.8869, 0.3219, 0.8869, 0.3219, 0.8131, 0.3219, 0.8131, 0.3219, 0.8131, 0.3219, 0.8131, 0.3219, 0.7375, 0.3219, 0.7375, 0.3219, 0.7375, 0.3219, 0.7375, 0.3219, 0.6604, 0.3219, 0.6604, 0.3219, 0.6604, 0.3219, 0.6604, 0.3219, 0.5824, 0.3219, 0.5824, 0.3219, 0.5824, 0.3219, 0.5824, 0.3219, 0.5039, 0.3219, 0.5039, 0.3219, 0.5039, 0.3219, 0.5039, 0.3219, 0.4255, 0.3219, 0.4255, 0.3219, 0.4255, 0.3219, 0.4255, 0.3219, 0.3474, 0.3219, 0.3474, 0.3219, 0.3474, 0.3219, 0.3474, 0.3219, 0.2704, 0.3219, 0.2704, 0.3219, 0.2704, 0.3219, 0.2704, 0.3219, 0.1947, 0.3219, 0.1947, 0.3219, 0.1947, 0.3219, 0.1947, 0.3219, 0.1209, 0.3219, 0.1209, 0.4694, 0.8869, 0.4474, 0.8161, 0.4409, 0.8131, 0.4622, 0.8869, 0.4718, 0.1185, 0.7325, 0.1185, 0.7325, 0.1239, 0.4674, 0.1239, 0.4386, 0.1947, 0.4623, 0.1209, 0.4674, 0.1239, 0.4454, 0.1947, 0.4198, 0.2704, 0.4386, 0.1947, 0.4454, 0.1947, 0.4265, 0.2704, 0.4078, 0.3474, 0.4198, 0.2704, 0.4265, 0.2704, 0.4138, 0.345, 0.4138, 0.345, 0.7325, 0.345, 0.7325, 0.3504, 0.4121, 0.3504, 0.3978, 0.4255, 0.4078, 0.3474, 0.4121, 0.3504, 0.4044, 0.4255, 0.395, 0.5039, 0.3978, 0.4255, 0.4044, 0.4255, 0.4016, 0.5039, 0.3978, 0.5824, 0.395, 0.5039, 0.4016, 0.5039, 0.4042, 0.58, 0.4042, 0.58, 0.7325, 0.58, 0.7325, 0.5854, 0.405, 0.5854, 0.4061, 0.6604, 0.3978, 0.5824, 0.405, 0.5854, 0.4128, 0.6604, 0.4198, 0.7375, 0.4061, 0.6604, 0.4128, 0.6604, 0.4265, 0.7375, 0.7351, 0.9379, 0.7351, 0.9799, 0.7351, 0.9799, 0.7351, 0.9379, 0.4402, 0.8131, 0.4198, 0.7375, 0.4265, 0.7375, 0.444, 0.8107, 0.444, 0.8107, 0.7325, 0.8107, 0.7325, 0.8161, 0.4474, 0.8161, 0.4622, 0.8869, 0.4402, 0.8131, 0.4474, 0.8161, 0.4694, 0.8869, 0.7351, 0.7375, 0.7351, 0.7375, 0.7351, 0.6604, 0.7351, 0.6604, 0.5163, 0.01584, 0.5163, 0.01584, 0.5235, 0.01584, 0.5235, 0.01584, 0.5235, 0.9799, 0.5235, 0.9799, 0.5163, 0.9799, 0.5163, 0.9799, 0.7351, 0.5039, 0.7351, 0.5039, 0.7351, 0.4255, 0.7351, 0.4255, 0.4623, 0.1209, 0.4718, 0.1185, 0.4674, 0.1239, 0.4078, 0.3474, 0.4138, 0.345, 0.4121, 0.3504, 0.7351, 0.2704, 0.7351, 0.2704, 0.7351, 0.1947, 0.7351, 0.1947, 0.4967, 0.06838, 0.4743, 0.1157, 0.4718, 0.1185, 0.4943, 0.06838, 0.467, 0.1239, 0.4718, 0.1185, 0.4646, 0.1209, 0.4046, 0.5854, 0.4038, 0.58, 0.3985, 0.5824, 0.7351, 0.8869, 0.7351, 0.9379, 0.7351, 0.9379, 0.7351, 0.8869, 0.4038, 0.58, 0.4012, 0.5039, 0.3958, 0.5039, 0.3985, 0.5824, 0.3219, 0.8869, 0.3219, 0.9379, 0.3219, 0.9379, 0.3219, 0.8869, 0.4464, 0.8079, 0.7351, 0.8079, 0.7325, 0.8107, 0.444, 0.8107, 0.3962, 0.4255, 0.3934, 0.5039, 0.3958, 0.5039, 0.3985, 0.4255, 0.7351, 0.01584, 0.7351, 0.06838, 0.7351, 0.06838, 0.7351, 0.01584, 0.4045, 0.3474, 0.4182, 0.2704, 0.4198, 0.2704, 0.4078, 0.3474, 0.3219, 0.01584, 0.3219, 0.06838, 0.3219, 0.06838, 0.3219, 0.01584, 0.7351, 0.3527, 0.4146, 0.3527, 0.4121, 0.3504, 0.7325, 0.3504, 0.7351, 0.8183, 0.7351, 0.8183, 0.7325, 0.8161, 0.7325, 0.8161, 0.3934, 0.5039, 0.3962, 0.5824, 0.3985, 0.5824, 0.3958, 0.5039, 0.4698, 0.1261, 0.7351, 0.1261, 0.7325, 0.1239, 0.467, 0.1239, 0.4967, 0.06838, 0.5259, 0.01584, 0.5235, 0.01584, 0.4943, 0.06838, 0.4146, 0.3527, 0.4068, 0.4255, 0.4044, 0.4255, 0.4121, 0.3504, 0.4066, 0.5772, 0.404, 0.5039, 0.4012, 0.5039, 0.4038, 0.58, 0.7351, 0.1157, 0.4743, 0.1157, 0.4718, 0.1185, 0.7325, 0.1185, 0.5147, 0.01584, 0.4855, 0.06838, 0.4872, 0.06838, 0.5163, 0.01584, 0.5147, 0.01584, 0.5147, 0.01584, 0.5163, 0.01584, 0.5163, 0.01584, 0.3962, 0.4255, 0.4045, 0.3474, 0.4078, 0.3474, 0.3978, 0.4255, 0.3962, 0.5824, 0.4045, 0.6604, 0.4068, 0.6604, 0.3985, 0.5824, 0.4968, 0.9379, 0.5259, 0.9799, 0.5235, 0.9799, 0.4943, 0.9379, 0.4068, 0.4255, 0.404, 0.5039, 0.4016, 0.5039, 0.4044, 0.4255, 0.4152, 0.6604, 0.4074, 0.5876, 0.4046, 0.5854, 0.4124, 0.6604, 0.4146, 0.3527, 0.7351, 0.3527, 0.7325, 0.3504, 0.4118, 0.3504, 0.5146, 0.9799, 0.4854, 0.9379, 0.4871, 0.9379, 0.5163, 0.9799, 0.5146, 0.9799, 0.5146, 0.9799, 0.5163, 0.9799, 0.5163, 0.9799, 0.4045, 0.6604, 0.4181, 0.7375, 0.4205, 0.7375, 0.4068, 0.6604, 0.7351, 0.3422, 0.4162, 0.3422, 0.4134, 0.345, 0.7325, 0.345, 0.4968, 0.9379, 0.4718, 0.8869, 0.4694, 0.8869, 0.4943, 0.9379, 0.3934, 0.5039, 0.3962, 0.4255, 0.3978, 0.4255, 0.395, 0.5039, 0.4605, 0.8869, 0.4854, 0.9379, 0.4871, 0.9379, 0.4622, 0.8869, 0.5259, 0.9799, 0.5259, 0.9799, 0.5235, 0.9799, 0.5235, 0.9799, 0.404, 0.5039, 0.4066, 0.5772, 0.4042, 0.58, 0.4016, 0.5039, 0.4289, 0.7375, 0.4152, 0.6604, 0.4124, 0.6604, 0.4261, 0.7375, 0.4074, 0.5876, 0.7351, 0.5876, 0.7325, 0.5854, 0.4046, 0.5854, 0.5259, 0.01584, 0.4967, 0.06838, 0.4943, 0.06838, 0.5235, 0.01584, 0.4181, 0.7375, 0.4369, 0.8131, 0.4409, 0.8131, 0.4205, 0.7375, 0.7351, 0.5772, 0.4066, 0.5772, 0.4038, 0.58, 0.7325, 0.58, 0.4855, 0.06838, 0.5147, 0.01584, 0.5163, 0.01584, 0.4872, 0.06838, 0.3962, 0.5824, 0.3934, 0.5039, 0.395, 0.5039, 0.3978, 0.5824, 0.7351, 0.5876, 0.4074, 0.5876, 0.405, 0.5854, 0.7325, 0.5854, 0.4464, 0.8079, 0.4289, 0.7375, 0.4261, 0.7375, 0.4436, 0.8107, 0.4498, 0.8183, 0.7351, 0.8183, 0.7325, 0.8161, 0.4474, 0.8161, 0.4718, 0.8869, 0.4968, 0.9379, 0.4943, 0.9379, 0.4694, 0.8869, 0.4369, 0.8131, 0.4605, 0.8869, 0.4622, 0.8869, 0.4409, 0.8131, 0.7351, 0.8079, 0.4464, 0.8079, 0.4436, 0.8107, 0.7325, 0.8107, 0.4854, 0.9379, 0.4605, 0.8869, 0.4622, 0.8869, 0.4871, 0.9379, 0.4066, 0.5772, 0.7351, 0.5772, 0.7325, 0.58, 0.4042, 0.58, 0.4718, 0.8869, 0.4498, 0.8183, 0.4474, 0.8161, 0.4694, 0.8869, 0.4074, 0.5876, 0.4152, 0.6604, 0.4128, 0.6604, 0.405, 0.5854, 0.4606, 0.1209, 0.437, 0.1947, 0.4393, 0.1947, 0.4646, 0.1209, 0.4743, 0.1157, 0.4967, 0.06838, 0.4943, 0.06838, 0.4718, 0.1185, 0.4045, 0.6604, 0.3962, 0.5824, 0.3978, 0.5824, 0.4061, 0.6604, 0.7351, 0.1261, 0.4698, 0.1261, 0.4674, 0.1239, 0.7325, 0.1239, 0.4478, 0.1947, 0.4698, 0.1261, 0.467, 0.1239, 0.445, 0.1947, 0.4855, 0.06838, 0.4606, 0.1209, 0.4646, 0.1209, 0.4872, 0.06838, 0.4152, 0.6604, 0.4289, 0.7375, 0.4265, 0.7375, 0.4128, 0.6604, 0.437, 0.1947, 0.4182, 0.2704, 0.4205, 0.2704, 0.4393, 0.1947, 0.4743, 0.1157, 0.7351, 0.1157, 0.7325, 0.1185, 0.4718, 0.1185, 0.5259, 0.9799, 0.4968, 0.9379, 0.4943, 0.9379, 0.5235, 0.9799, 0.4181, 0.7375, 0.4045, 0.6604, 0.4061, 0.6604, 0.4198, 0.7375, 0.7351, 0.01584, 0.7351, 0.06838, 0.4967, 0.06838, 0.5259, 0.01584, 0.5147, 0.01584, 0.3219, 0.01584, 0.3219, 0.01584, 0.5147, 0.01584, 0.7351, 0.01584, 0.5259, 0.01584, 0.5259, 0.01584, 0.7351, 0.01584, 0.5147, 0.01584, 0.4855, 0.06838, 0.3219, 0.06838, 0.3219, 0.01584, 0.4854, 0.9379, 0.5146, 0.9799, 0.3219, 0.9799, 0.3219, 0.9379, 0.5259, 0.9799, 0.7351, 0.9799, 0.7351, 0.9799, 0.5259, 0.9799, 0.3219, 0.9799, 0.5146, 0.9799, 0.5146, 0.9799, 0.3219, 0.9799, 0.7351, 0.9379, 0.7351, 0.9799, 0.5259, 0.9799, 0.4968, 0.9379, 0.3219, 0.01584, 0.3219, 0.06838, 0.4855, 0.06838, 0.5147, 0.01584, 0.5259, 0.01584, 0.4967, 0.06838, 0.7351, 0.06838, 0.7351, 0.01584, 0.4968, 0.9379, 0.5259, 0.9799, 0.7351, 0.9799, 0.7351, 0.9379, 0.3219, 0.9379, 0.3219, 0.9799, 0.5146, 0.9799, 0.4854, 0.9379, 0.7351, 0.8869, 0.7351, 0.8869, 0.7351, 0.8183, 0.7351, 0.8183, 0.4718, 0.8869, 0.7351, 0.8869, 0.7351, 0.8183, 0.4498, 0.8183, 0.4464, 0.8079, 0.7351, 0.8079, 0.7351, 0.7375, 0.4289, 0.7375, 0.7351, 0.8079, 0.7351, 0.8079, 0.7351, 0.7375, 0.7351, 0.7375, 0.7351, 0.6604, 0.7351, 0.6604, 0.7351, 0.5876, 0.7351, 0.5876, 0.4152, 0.6604, 0.7351, 0.6604, 0.7351, 0.5876, 0.4074, 0.5876, 0.4066, 0.5772, 0.7351, 0.5772, 0.7351, 0.5039, 0.404, 0.5039, 0.7351, 0.5772, 0.7351, 0.5772, 0.7351, 0.5039, 0.7351, 0.5039, 0.7351, 0.4255, 0.7351, 0.4255, 0.7351, 0.3527, 0.7351, 0.3527, 0.4068, 0.4255, 0.7351, 0.4255, 0.7351, 0.3527, 0.4146, 0.3527, 0.4162, 0.3422, 0.7351, 0.3422, 0.7351, 0.2704, 0.429, 0.2704, 0.7351, 0.3422, 0.7351, 0.3422, 0.7351, 0.2704, 0.7351, 0.2704, 0.7351, 0.1947, 0.7351, 0.1947, 0.7351, 0.1261, 0.7351, 0.1261, 0.4478, 0.1947, 0.7351, 0.1947, 0.7351, 0.1261, 0.4698, 0.1261, 0.7351, 0.06838, 0.7351, 0.1157, 0.7351, 0.1157, 0.7351, 0.06838, 0.4967, 0.06838, 0.4743, 0.1157, 0.7351, 0.1157, 0.7351, 0.06838, 0.7351, 0.1947, 0.4478, 0.1947, 0.4698, 0.1261, 0.7351, 0.1261, 0.7351, 0.06838, 0.7351, 0.1157, 0.4743, 0.1157, 0.4967, 0.06838, 0.7351, 0.4255, 0.4068, 0.4255, 0.4146, 0.3527, 0.7351, 0.3527, 0.7351, 0.3422, 0.4162, 0.3422, 0.429, 0.2704, 0.7351, 0.2704, 0.7351, 0.6604, 0.4152, 0.6604, 0.4074, 0.5876, 0.7351, 0.5876, 0.7351, 0.5772, 0.4066, 0.5772, 0.404, 0.5039, 0.7351, 0.5039, 0.7351, 0.8869, 0.4718, 0.8869, 0.4498, 0.8183, 0.7351, 0.8183, 0.7351, 0.8079, 0.4464, 0.8079, 0.4289, 0.7375, 0.7351, 0.7375, 0.3219, 0.8869, 0.3219, 0.9379, 0.4854, 0.9379, 0.4605, 0.8869, 0.3219, 0.8869, 0.4605, 0.8869, 0.4369, 0.8131, 0.3219, 0.8131, 0.4718, 0.8869, 0.4968, 0.9379, 0.7351, 0.9379, 0.7351, 0.8869, 0.3219, 0.8131, 0.4369, 0.8131, 0.4181, 0.7375, 0.3219, 0.7375, 0.3219, 0.7375, 0.4181, 0.7375, 0.4045, 0.6604, 0.3219, 0.6604, 0.4289, 0.7375, 0.7351, 0.7375, 0.7351, 0.6604, 0.4152, 0.6604, 0.3219, 0.6604, 0.4045, 0.6604, 0.3962, 0.5824, 0.3219, 0.5824, 0.3219, 0.5824, 0.3962, 0.5824, 0.3934, 0.5039, 0.3219, 0.5039, 0.3219, 0.5039, 0.3934, 0.5039, 0.3962, 0.4255, 0.3219, 0.4255, 0.404, 0.5039, 0.7351, 0.5039, 0.7351, 0.4255, 0.4068, 0.4255, 0.3219, 0.4255, 0.3962, 0.4255, 0.4045, 0.3474, 0.3219, 0.3474, 0.3219, 0.3474, 0.4045, 0.3474, 0.4182, 0.2704, 0.3219, 0.2704, 0.3219, 0.2704, 0.4182, 0.2704, 0.437, 0.1947, 0.3219, 0.1947, 0.429, 0.2704, 0.7351, 0.2704, 0.7351, 0.1947, 0.4478, 0.1947, 0.3219, 0.1947, 0.437, 0.1947, 0.4606, 0.1209, 0.3219, 0.1209, 0.3219, 0.06838, 0.3219, 0.1209, 0.4606, 0.1209, 0.4855, 0.06838, 0.7351, 0.8869, 0.7351, 0.9379, 0.4968, 0.9379, 0.4718, 0.8869, 0.4605, 0.8869, 0.3219, 0.8869, 0.3219, 0.8131, 0.4369, 0.8131, 0.4605, 0.8869, 0.4854, 0.9379, 0.3219, 0.9379, 0.3219, 0.8869, 0.4369, 0.8131, 0.3219, 0.8131, 0.3219, 0.7375, 0.4181, 0.7375, 0.7351, 0.7375, 0.4289, 0.7375, 0.4152, 0.6604, 0.7351, 0.6604, 0.4181, 0.7375, 0.3219, 0.7375, 0.3219, 0.6604, 0.4045, 0.6604, 0.4045, 0.6604, 0.3219, 0.6604, 0.3219, 0.5824, 0.3962, 0.5824, 0.3962, 0.5824, 0.3219, 0.5824, 0.3219, 0.5039, 0.3934, 0.5039, 0.7351, 0.5039, 0.404, 0.5039, 0.4068, 0.4255, 0.7351, 0.4255, 0.3934, 0.5039, 0.3219, 0.5039, 0.3219, 0.4255, 0.3962, 0.4255, 0.3962, 0.4255, 0.3219, 0.4255, 0.3219, 0.3474, 0.4045, 0.3474, 0.4045, 0.3474, 0.3219, 0.3474, 0.3219, 0.2704, 0.4182, 0.2704, 0.7351, 0.2704, 0.429, 0.2704, 0.4478, 0.1947, 0.7351, 0.1947, 0.4182, 0.2704, 0.3219, 0.2704, 0.3219, 0.1947, 0.437, 0.1947, 0.437, 0.1947, 0.3219, 0.1947, 0.3219, 0.1209, 0.4606, 0.1209, 0.4855, 0.06838, 0.4606, 0.1209, 0.3219, 0.1209, 0.3219, 0.06838, 0.429, 0.2704, 0.4162, 0.3422, 0.4138, 0.345, 0.4265, 0.2704, 0.7351, 0.3527, 0.7351, 0.3527, 0.7325, 0.3504, 0.7325, 0.3504, 0.4045, 0.3474, 0.3962, 0.4255, 0.3985, 0.4255, 0.4068, 0.3474, 0.4182, 0.2704, 0.437, 0.1947, 0.4386, 0.1947, 0.4198, 0.2704, 0.7351, 0.8183, 0.4498, 0.8183, 0.4474, 0.8161, 0.7325, 0.8161, 0.7351, 0.1157, 0.7351, 0.1157, 0.7325, 0.1185, 0.7325, 0.1185, 0.4162, 0.3422, 0.429, 0.2704, 0.4262, 0.2704, 0.4134, 0.345, 0.4369, 0.8131, 0.4181, 0.7375, 0.4198, 0.7375, 0.4402, 0.8131, 0.7351, 0.1261, 0.7351, 0.1261, 0.7325, 0.1239, 0.7325, 0.1239, 0.4478, 0.1947, 0.429, 0.2704, 0.4265, 0.2704, 0.4454, 0.1947, 0.4182, 0.2704, 0.4045, 0.3474, 0.4068, 0.3474, 0.4205, 0.2704, 0.437, 0.1947, 0.4606, 0.1209, 0.4623, 0.1209, 0.4386, 0.1947, 0.4289, 0.7375, 0.4464, 0.8079, 0.444, 0.8107, 0.4265, 0.7375, 0.4854, 0.9379, 0.5146, 0.9799, 0.5163, 0.9799, 0.4871, 0.9379, 0.429, 0.2704, 0.4478, 0.1947, 0.445, 0.1947, 0.4262, 0.2704, 0.4698, 0.1261, 0.4478, 0.1947, 0.4454, 0.1947, 0.4674, 0.1239])
me_cube_031.materials.append(mat_changeable)
me_cube_031.update()

# ---- objects
ob_lcorner = bpy.data.objects.new('LCorner', me_cube_024)
ob_lstretch = bpy.data.objects.new('LStretch', me_cube_038)
ob_tstretch = bpy.data.objects.new('TStretch', me_cube_034)
ob_rcorner = bpy.data.objects.new('RCorner', me_cube_033)
ob_rstretch = bpy.data.objects.new('RStretch', me_cube_035)
ob_leaf = bpy.data.objects.new('Leaf', me_cube_031)
ob_handlehelper = bpy.data.objects.new('HandleHelper', None)

# ---- transforms, parenting, visibility, modifiers, constraints
ob_lcorner.location = (0.1665, 0.008776, 0.06946)
ob_lstretch.location = (0.1667, 0.008769, -0.07356)
ob_tstretch.location = (0.0011, 0.008769, 0.06946)
ob_rcorner.location = (-0.1573, 0.008776, 0.06946)
ob_rstretch.location = (-0.1463, 0.008769, -0.07356)
ob_leaf.location = (-8.345e-05, -0.007184, -0.07895)
ob_handlehelper.parent = ob_leaf
ob_handlehelper.matrix_parent_inverse = Matrix(((1.0, -0.0, 0.0, 8.345e-05), (-0.0, 1.0, -0.0, 0.007184), (-0.0, -0.0, 1.0, 0.07895), (-0.0, 0.0, -0.0, 1.0)))
ob_handlehelper.location = (0.003879, -0.007989, -0.07891)
ob_handlehelper.scale = (0.0125, 1.0, 0.005)

# ---- collection membership
scene.collection.objects.link(ob_lcorner)
scene.collection.objects.link(ob_lstretch)
scene.collection.objects.link(ob_tstretch)
scene.collection.objects.link(ob_rcorner)
scene.collection.objects.link(ob_rstretch)
scene.collection.objects.link(ob_leaf)
scene.collection.objects.link(ob_handlehelper)

# ---- scene / render settings (as saved in the file)
scene.frame_start = 1; scene.frame_end = 559; scene.frame_set(596)
scene.render.engine = 'CYCLES'
scene.render.fps = 30
scene.render.use_placeholder = True
scene.render.use_overwrite = False
scene.cycles.use_denoising = False
scene.cycles.samples = 128
scene.cycles.diffuse_bounces = 8
scene.cycles.glossy_bounces = 8
scene.cycles.transmission_bounces = 4
scene.cycles.volume_bounces = 4
scene.cycles.transparent_max_bounces = 16
scene.view_settings.exposure = 1.0
bpy.context.view_layer.update()

# ---- added for rendering (the .blend has no active camera): camera
cam_auto = bpy.data.cameras.new('AutoCamera')
cam_auto.lens = 50.0
cam_auto.sensor_width = 36.0
cam_auto.clip_end = 1000.0
ob_auto_camera = bpy.data.objects.new('AutoCamera', cam_auto)
scene.collection.objects.link(ob_auto_camera)
ob_auto_camera.location = (0.414403, -0.482849, 0.320501)
ob_auto_camera.rotation_euler = (1.09748, -7.21219e-08, 0.694738)
scene.camera = ob_auto_camera
bpy.context.view_layer.update()
